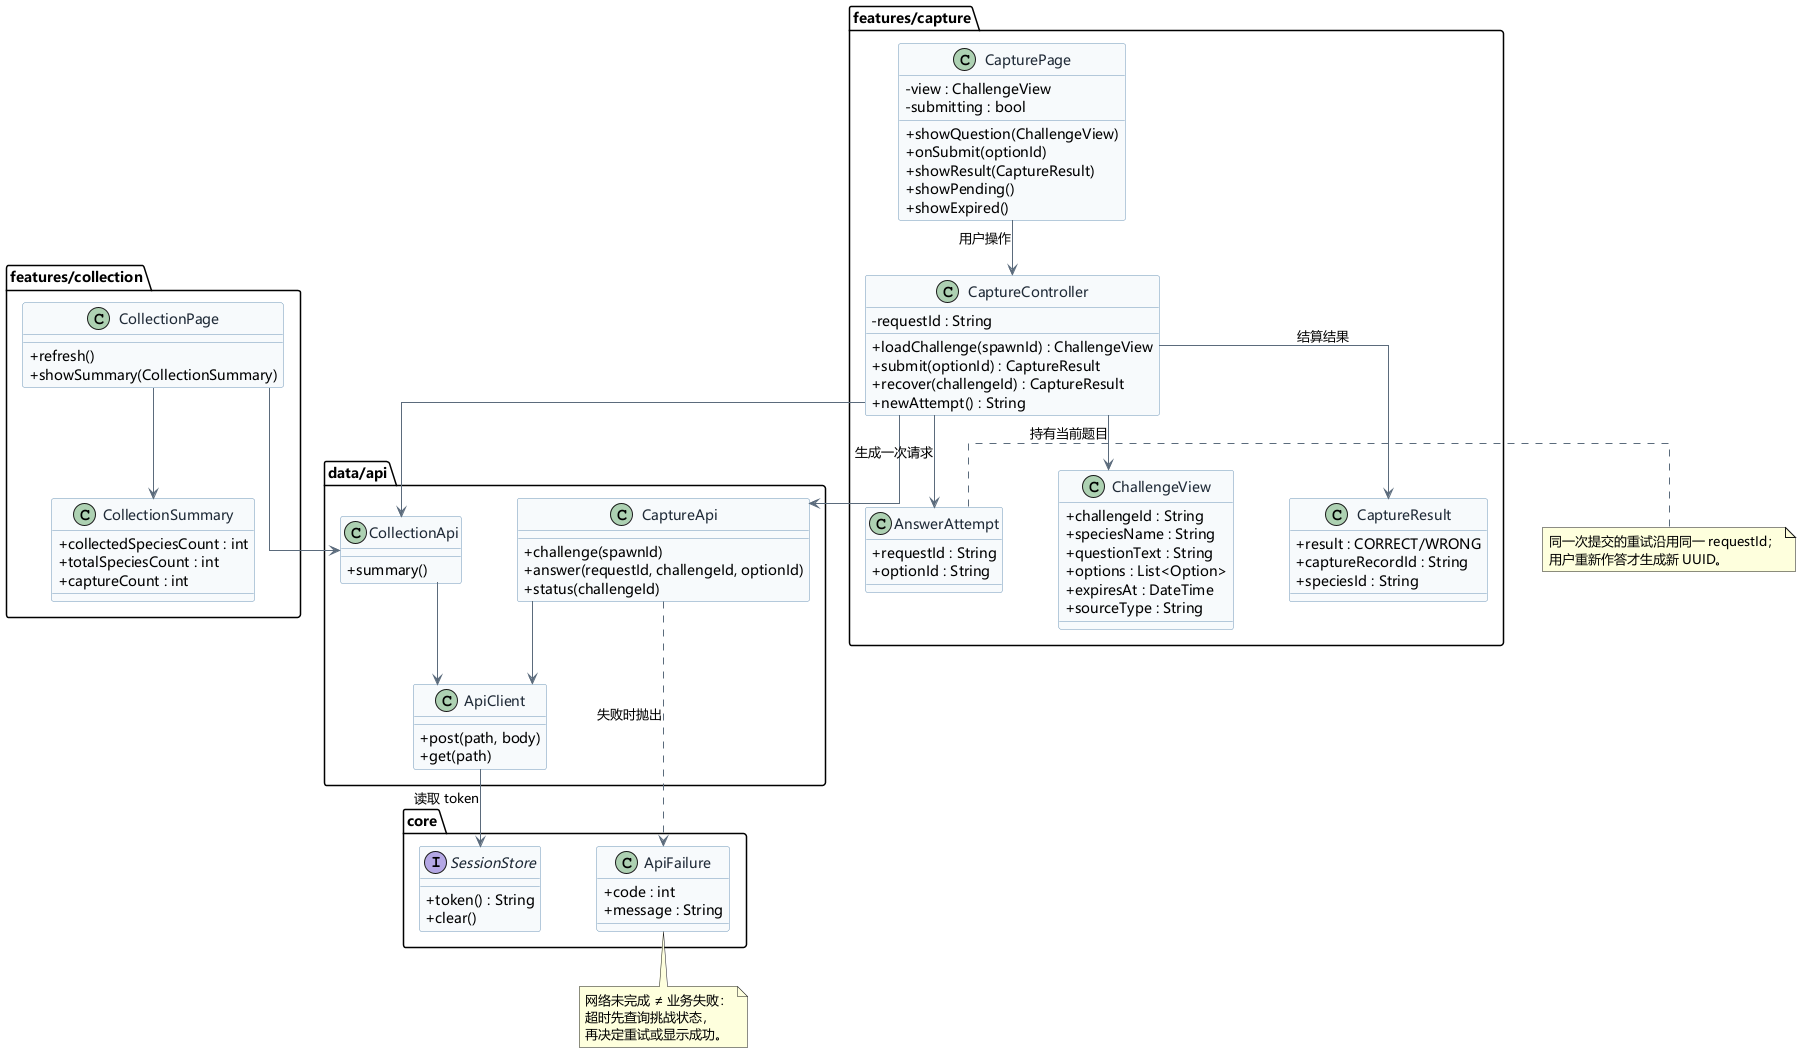

The diagram above was rendered by PlantUML. Its source (embedded in the PNG):
@startuml 客户端交互分析类图
' 冉昕霖 · 第二阶段分析 · 客户端分析类图
' 只画本人负责的页面、控制、网络端口与数据对象；DTO 细节留到设计阶段
skinparam defaultFontName "Microsoft YaHei"
skinparam backgroundColor white
skinparam shadowing false
skinparam classAttributeIconSize 0
skinparam linetype ortho
skinparam nodesep 55
skinparam ranksep 55
skinparam class {
  BackgroundColor #F7FAFC
  BorderColor #6F97B8
  FontColor #1F2A37
  ArrowColor #5B6B7C
}

package "features/capture" {
  class CapturePage {
    - view : ChallengeView
    - submitting : bool
    + showQuestion(ChallengeView)
    + onSubmit(optionId)
    + showResult(CaptureResult)
    + showPending()
    + showExpired()
  }
  class CaptureController {
    - requestId : String
    + loadChallenge(spawnId) : ChallengeView
    + submit(optionId) : CaptureResult
    + recover(challengeId) : CaptureResult
    + newAttempt() : String
  }
  class ChallengeView {
    + challengeId : String
    + speciesName : String
    + questionText : String
    + options : List<Option>
    + expiresAt : DateTime
    + sourceType : String
  }
  class AnswerAttempt {
    + requestId : String
    + optionId : String
  }
  class CaptureResult {
    + result : CORRECT/WRONG
    + captureRecordId : String
    + speciesId : String
  }
}

package "features/collection" {
  class CollectionPage {
    + refresh()
    + showSummary(CollectionSummary)
  }
  class CollectionSummary {
    + collectedSpeciesCount : int
    + totalSpeciesCount : int
    + captureCount : int
  }
}

package "data/api" {
  class CaptureApi {
    + challenge(spawnId)
    + answer(requestId, challengeId, optionId)
    + status(challengeId)
  }
  class CollectionApi {
    + summary()
  }
  class ApiClient {
    + post(path, body)
    + get(path)
  }
}

package "core" {
  interface SessionStore {
    + token() : String
    + clear()
  }
  class ApiFailure {
    + code : int
    + message : String
  }
}

CapturePage --> CaptureController : 用户操作
CaptureController --> CaptureApi
CaptureController --> CollectionApi
CaptureController --> ChallengeView : 持有当前题目
CaptureController --> AnswerAttempt : 生成一次请求
CaptureController --> CaptureResult : 结算结果
CaptureApi --> ApiClient
CollectionApi --> ApiClient
CaptureApi ..> ApiFailure : 失败时抛出
ApiClient --> SessionStore : 读取 token
CollectionPage --> CollectionApi
CollectionPage --> CollectionSummary

note right of AnswerAttempt
  同一次提交的重试沿用同一 requestId；
  用户重新作答才生成新 UUID。
end note

note bottom of ApiFailure
  网络未完成 ≠ 业务失败：
  超时先查询挑战状态，
  再决定重试或显示成功。
end note
@enduml